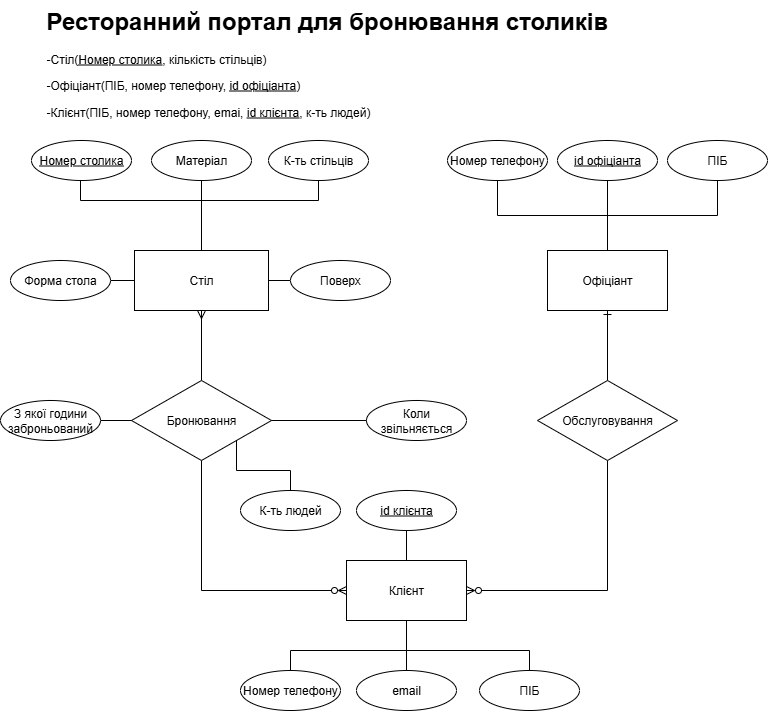

The diagram above was exported from draw.io. Its source (the exported page's mxGraphModel, read from the mxfile embedded in the PNG):
<mxGraphModel dx="1208" dy="604" grid="1" gridSize="10" guides="1" tooltips="1" connect="1" arrows="1" fold="1" page="1" pageScale="1" pageWidth="827" pageHeight="1169" math="0" shadow="0">
  <root>
    <mxCell id="0" />
    <mxCell id="1" parent="0" />
    <mxCell id="Ch-Ke1Dc0aLSZY5DVBmH-14" value="&lt;h1 style=&quot;margin-top: 0px;&quot;&gt;Ресторанний портал для бронювання столиків&lt;/h1&gt;&lt;p&gt;-Стіл(&lt;u&gt;Номер столика&lt;/u&gt;, кількість стільців&lt;span style=&quot;background-color: transparent; color: light-dark(rgb(0, 0, 0), rgb(255, 255, 255));&quot;&gt;)&lt;/span&gt;&lt;/p&gt;&lt;p&gt;-Офіціант(ПІБ, номер телефону, &lt;u&gt;id офіціанта&lt;/u&gt;)&lt;/p&gt;&lt;p&gt;-Клієнт(ПІБ, номер телефону, emai, &lt;u&gt;id клієнта&lt;/u&gt;, к-ть людей)&lt;/p&gt;" style="text;html=1;whiteSpace=wrap;overflow=hidden;rounded=0;" parent="1" vertex="1">
      <mxGeometry x="54" y="20" width="720" height="120" as="geometry" />
    </mxCell>
    <mxCell id="Ch-Ke1Dc0aLSZY5DVBmH-26" style="edgeStyle=orthogonalEdgeStyle;rounded=0;orthogonalLoop=1;jettySize=auto;html=1;entryX=0.5;entryY=1;entryDx=0;entryDy=0;endArrow=none;endFill=0;startArrow=ERzeroToMany;startFill=0;" parent="1" source="Ch-Ke1Dc0aLSZY5DVBmH-15" target="Ch-Ke1Dc0aLSZY5DVBmH-16" edge="1">
      <mxGeometry relative="1" as="geometry">
        <mxPoint x="270" y="610" as="targetPoint" />
      </mxGeometry>
    </mxCell>
    <mxCell id="Ch-Ke1Dc0aLSZY5DVBmH-15" value="Клієнт" style="rounded=0;whiteSpace=wrap;html=1;" parent="1" vertex="1">
      <mxGeometry x="356" y="580" width="120" height="60" as="geometry" />
    </mxCell>
    <mxCell id="Ch-Ke1Dc0aLSZY5DVBmH-27" style="edgeStyle=orthogonalEdgeStyle;rounded=0;orthogonalLoop=1;jettySize=auto;html=1;exitX=0.5;exitY=0;exitDx=0;exitDy=0;entryX=0.5;entryY=1;entryDx=0;entryDy=0;endArrow=ERmany;endFill=0;" parent="1" source="Ch-Ke1Dc0aLSZY5DVBmH-16" target="Ch-Ke1Dc0aLSZY5DVBmH-19" edge="1">
      <mxGeometry relative="1" as="geometry" />
    </mxCell>
    <mxCell id="Ch-Ke1Dc0aLSZY5DVBmH-16" value="Бронювання" style="rhombus;whiteSpace=wrap;html=1;" parent="1" vertex="1">
      <mxGeometry x="141" y="400" width="140" height="80" as="geometry" />
    </mxCell>
    <mxCell id="Ch-Ke1Dc0aLSZY5DVBmH-19" value="Стіл" style="rounded=0;whiteSpace=wrap;html=1;" parent="1" vertex="1">
      <mxGeometry x="144" y="270" width="134" height="60" as="geometry" />
    </mxCell>
    <mxCell id="Ch-Ke1Dc0aLSZY5DVBmH-28" style="edgeStyle=orthogonalEdgeStyle;rounded=0;orthogonalLoop=1;jettySize=auto;html=1;entryX=1;entryY=0.5;entryDx=0;entryDy=0;endArrow=ERzeroToMany;endFill=0;exitX=0.5;exitY=1;exitDx=0;exitDy=0;" parent="1" source="Ch-Ke1Dc0aLSZY5DVBmH-22" target="Ch-Ke1Dc0aLSZY5DVBmH-15" edge="1">
      <mxGeometry relative="1" as="geometry">
        <mxPoint x="536" y="610" as="sourcePoint" />
      </mxGeometry>
    </mxCell>
    <mxCell id="Ch-Ke1Dc0aLSZY5DVBmH-29" style="edgeStyle=orthogonalEdgeStyle;rounded=0;orthogonalLoop=1;jettySize=auto;html=1;entryX=0.5;entryY=1;entryDx=0;entryDy=0;endArrow=ERone;endFill=0;" parent="1" source="Ch-Ke1Dc0aLSZY5DVBmH-22" target="Ch-Ke1Dc0aLSZY5DVBmH-24" edge="1">
      <mxGeometry relative="1" as="geometry" />
    </mxCell>
    <mxCell id="Ch-Ke1Dc0aLSZY5DVBmH-22" value="&lt;div&gt;Обслуговування&lt;/div&gt;" style="rhombus;whiteSpace=wrap;html=1;" parent="1" vertex="1">
      <mxGeometry x="547" y="400" width="140" height="80" as="geometry" />
    </mxCell>
    <mxCell id="Ch-Ke1Dc0aLSZY5DVBmH-24" value="Офіціант" style="rounded=0;whiteSpace=wrap;html=1;" parent="1" vertex="1">
      <mxGeometry x="557" y="270" width="120" height="60" as="geometry" />
    </mxCell>
    <mxCell id="BXczjamNomZWe9NSA3Hr-2" style="edgeStyle=orthogonalEdgeStyle;rounded=0;orthogonalLoop=1;jettySize=auto;html=1;exitX=0.5;exitY=1;exitDx=0;exitDy=0;entryX=0.5;entryY=0;entryDx=0;entryDy=0;endArrow=none;endFill=0;" parent="1" source="BXczjamNomZWe9NSA3Hr-1" target="Ch-Ke1Dc0aLSZY5DVBmH-24" edge="1">
      <mxGeometry relative="1" as="geometry" />
    </mxCell>
    <mxCell id="BXczjamNomZWe9NSA3Hr-1" value="ПІБ" style="ellipse;whiteSpace=wrap;html=1;align=center;" parent="1" vertex="1">
      <mxGeometry x="677" y="160" width="100" height="40" as="geometry" />
    </mxCell>
    <mxCell id="BXczjamNomZWe9NSA3Hr-4" style="edgeStyle=orthogonalEdgeStyle;rounded=0;orthogonalLoop=1;jettySize=auto;html=1;entryX=0.5;entryY=0;entryDx=0;entryDy=0;endArrow=none;endFill=0;" parent="1" source="BXczjamNomZWe9NSA3Hr-3" target="Ch-Ke1Dc0aLSZY5DVBmH-24" edge="1">
      <mxGeometry relative="1" as="geometry" />
    </mxCell>
    <mxCell id="BXczjamNomZWe9NSA3Hr-3" value="Номер телефону" style="ellipse;whiteSpace=wrap;html=1;align=center;" parent="1" vertex="1">
      <mxGeometry x="457" y="160" width="100" height="40" as="geometry" />
    </mxCell>
    <mxCell id="BXczjamNomZWe9NSA3Hr-7" style="edgeStyle=orthogonalEdgeStyle;rounded=0;orthogonalLoop=1;jettySize=auto;html=1;entryX=0.5;entryY=0;entryDx=0;entryDy=0;endArrow=none;endFill=0;" parent="1" source="BXczjamNomZWe9NSA3Hr-5" target="Ch-Ke1Dc0aLSZY5DVBmH-19" edge="1">
      <mxGeometry relative="1" as="geometry">
        <Array as="points">
          <mxPoint x="90" y="220" />
          <mxPoint x="211" y="220" />
        </Array>
      </mxGeometry>
    </mxCell>
    <mxCell id="BXczjamNomZWe9NSA3Hr-5" value="Номер столика" style="ellipse;whiteSpace=wrap;html=1;align=center;fontStyle=4" parent="1" vertex="1">
      <mxGeometry x="41" y="160" width="100" height="40" as="geometry" />
    </mxCell>
    <mxCell id="BXczjamNomZWe9NSA3Hr-22" style="edgeStyle=orthogonalEdgeStyle;rounded=0;orthogonalLoop=1;jettySize=auto;html=1;endArrow=none;endFill=0;" parent="1" source="BXczjamNomZWe9NSA3Hr-8" target="Ch-Ke1Dc0aLSZY5DVBmH-16" edge="1">
      <mxGeometry relative="1" as="geometry" />
    </mxCell>
    <mxCell id="BXczjamNomZWe9NSA3Hr-8" value="З якої години заброньований" style="ellipse;whiteSpace=wrap;html=1;align=center;" parent="1" vertex="1">
      <mxGeometry x="10" y="420" width="100" height="40" as="geometry" />
    </mxCell>
    <mxCell id="BXczjamNomZWe9NSA3Hr-33" style="edgeStyle=orthogonalEdgeStyle;rounded=0;orthogonalLoop=1;jettySize=auto;html=1;entryX=1;entryY=0.5;entryDx=0;entryDy=0;endArrow=none;endFill=0;" parent="1" source="BXczjamNomZWe9NSA3Hr-9" target="Ch-Ke1Dc0aLSZY5DVBmH-16" edge="1">
      <mxGeometry relative="1" as="geometry" />
    </mxCell>
    <mxCell id="BXczjamNomZWe9NSA3Hr-9" value="Коли звільняється" style="ellipse;whiteSpace=wrap;html=1;align=center;" parent="1" vertex="1">
      <mxGeometry x="376" y="420" width="100" height="40" as="geometry" />
    </mxCell>
    <mxCell id="BXczjamNomZWe9NSA3Hr-18" style="edgeStyle=orthogonalEdgeStyle;rounded=0;orthogonalLoop=1;jettySize=auto;html=1;entryX=0.5;entryY=1;entryDx=0;entryDy=0;endArrow=none;endFill=0;" parent="1" source="BXczjamNomZWe9NSA3Hr-13" target="Ch-Ke1Dc0aLSZY5DVBmH-15" edge="1">
      <mxGeometry relative="1" as="geometry">
        <Array as="points">
          <mxPoint x="539" y="670" />
          <mxPoint x="416" y="670" />
        </Array>
      </mxGeometry>
    </mxCell>
    <mxCell id="BXczjamNomZWe9NSA3Hr-13" value="ПІБ" style="ellipse;whiteSpace=wrap;html=1;align=center;" parent="1" vertex="1">
      <mxGeometry x="489" y="690" width="100" height="40" as="geometry" />
    </mxCell>
    <mxCell id="BXczjamNomZWe9NSA3Hr-19" style="edgeStyle=orthogonalEdgeStyle;rounded=0;orthogonalLoop=1;jettySize=auto;html=1;endArrow=none;endFill=0;" parent="1" source="BXczjamNomZWe9NSA3Hr-14" target="Ch-Ke1Dc0aLSZY5DVBmH-15" edge="1">
      <mxGeometry relative="1" as="geometry">
        <Array as="points">
          <mxPoint x="300" y="670" />
          <mxPoint x="416" y="670" />
        </Array>
      </mxGeometry>
    </mxCell>
    <mxCell id="BXczjamNomZWe9NSA3Hr-14" value="Номер телефону" style="ellipse;whiteSpace=wrap;html=1;align=center;" parent="1" vertex="1">
      <mxGeometry x="250" y="690" width="100" height="40" as="geometry" />
    </mxCell>
    <mxCell id="BXczjamNomZWe9NSA3Hr-16" style="edgeStyle=orthogonalEdgeStyle;rounded=0;orthogonalLoop=1;jettySize=auto;html=1;entryX=0.5;entryY=1;entryDx=0;entryDy=0;endArrow=none;endFill=0;" parent="1" source="BXczjamNomZWe9NSA3Hr-15" target="Ch-Ke1Dc0aLSZY5DVBmH-15" edge="1">
      <mxGeometry relative="1" as="geometry" />
    </mxCell>
    <mxCell id="BXczjamNomZWe9NSA3Hr-15" value="email" style="ellipse;whiteSpace=wrap;html=1;align=center;" parent="1" vertex="1">
      <mxGeometry x="366" y="690" width="100" height="40" as="geometry" />
    </mxCell>
    <mxCell id="BXczjamNomZWe9NSA3Hr-26" style="edgeStyle=orthogonalEdgeStyle;rounded=0;orthogonalLoop=1;jettySize=auto;html=1;entryX=0.5;entryY=0;entryDx=0;entryDy=0;endArrow=none;endFill=0;" parent="1" source="BXczjamNomZWe9NSA3Hr-24" target="Ch-Ke1Dc0aLSZY5DVBmH-19" edge="1">
      <mxGeometry relative="1" as="geometry">
        <Array as="points">
          <mxPoint x="328" y="220" />
          <mxPoint x="211" y="220" />
        </Array>
      </mxGeometry>
    </mxCell>
    <mxCell id="BXczjamNomZWe9NSA3Hr-24" value="К-ть стільців" style="ellipse;whiteSpace=wrap;html=1;align=center;" parent="1" vertex="1">
      <mxGeometry x="278" y="160" width="100" height="40" as="geometry" />
    </mxCell>
    <mxCell id="BXczjamNomZWe9NSA3Hr-30" style="edgeStyle=orthogonalEdgeStyle;rounded=0;orthogonalLoop=1;jettySize=auto;html=1;entryX=0.5;entryY=0;entryDx=0;entryDy=0;endArrow=none;endFill=0;" parent="1" source="BXczjamNomZWe9NSA3Hr-27" target="Ch-Ke1Dc0aLSZY5DVBmH-24" edge="1">
      <mxGeometry relative="1" as="geometry" />
    </mxCell>
    <mxCell id="BXczjamNomZWe9NSA3Hr-27" value="&lt;u&gt;id офіціанта&lt;/u&gt;" style="ellipse;whiteSpace=wrap;html=1;align=center;" parent="1" vertex="1">
      <mxGeometry x="567" y="160" width="100" height="40" as="geometry" />
    </mxCell>
    <mxCell id="BXczjamNomZWe9NSA3Hr-29" style="edgeStyle=orthogonalEdgeStyle;rounded=0;orthogonalLoop=1;jettySize=auto;html=1;entryX=1;entryY=1;entryDx=0;entryDy=0;endArrow=none;endFill=0;" parent="1" source="BXczjamNomZWe9NSA3Hr-28" target="Ch-Ke1Dc0aLSZY5DVBmH-16" edge="1">
      <mxGeometry relative="1" as="geometry" />
    </mxCell>
    <mxCell id="BXczjamNomZWe9NSA3Hr-28" value="К-ть людей" style="ellipse;whiteSpace=wrap;html=1;align=center;" parent="1" vertex="1">
      <mxGeometry x="250" y="510" width="100" height="40" as="geometry" />
    </mxCell>
    <mxCell id="BXczjamNomZWe9NSA3Hr-32" style="edgeStyle=orthogonalEdgeStyle;rounded=0;orthogonalLoop=1;jettySize=auto;html=1;entryX=0.5;entryY=0;entryDx=0;entryDy=0;endArrow=none;endFill=0;" parent="1" source="BXczjamNomZWe9NSA3Hr-31" target="Ch-Ke1Dc0aLSZY5DVBmH-15" edge="1">
      <mxGeometry relative="1" as="geometry" />
    </mxCell>
    <mxCell id="BXczjamNomZWe9NSA3Hr-31" value="&lt;u&gt;id клієнта&lt;/u&gt;" style="ellipse;whiteSpace=wrap;html=1;align=center;" parent="1" vertex="1">
      <mxGeometry x="366" y="510" width="100" height="40" as="geometry" />
    </mxCell>
    <mxCell id="40tDQl6-69V4Bei8cyTJ-7" style="edgeStyle=orthogonalEdgeStyle;rounded=0;orthogonalLoop=1;jettySize=auto;html=1;entryX=1;entryY=0.5;entryDx=0;entryDy=0;endArrow=none;endFill=0;" edge="1" parent="1" source="40tDQl6-69V4Bei8cyTJ-3" target="Ch-Ke1Dc0aLSZY5DVBmH-19">
      <mxGeometry relative="1" as="geometry">
        <Array as="points">
          <mxPoint x="350" y="300" />
        </Array>
      </mxGeometry>
    </mxCell>
    <mxCell id="40tDQl6-69V4Bei8cyTJ-3" value="Поверх" style="ellipse;whiteSpace=wrap;html=1;align=center;" vertex="1" parent="1">
      <mxGeometry x="300" y="280" width="100" height="40" as="geometry" />
    </mxCell>
    <mxCell id="40tDQl6-69V4Bei8cyTJ-10" style="edgeStyle=orthogonalEdgeStyle;rounded=0;orthogonalLoop=1;jettySize=auto;html=1;entryX=0.5;entryY=0;entryDx=0;entryDy=0;endArrow=none;endFill=0;" edge="1" parent="1" source="40tDQl6-69V4Bei8cyTJ-4" target="Ch-Ke1Dc0aLSZY5DVBmH-19">
      <mxGeometry relative="1" as="geometry" />
    </mxCell>
    <mxCell id="40tDQl6-69V4Bei8cyTJ-4" value="Матеріал" style="ellipse;whiteSpace=wrap;html=1;align=center;" vertex="1" parent="1">
      <mxGeometry x="161" y="160" width="100" height="40" as="geometry" />
    </mxCell>
    <mxCell id="40tDQl6-69V4Bei8cyTJ-11" style="edgeStyle=orthogonalEdgeStyle;rounded=0;orthogonalLoop=1;jettySize=auto;html=1;entryX=0;entryY=0.5;entryDx=0;entryDy=0;endArrow=none;endFill=0;" edge="1" parent="1" source="40tDQl6-69V4Bei8cyTJ-5" target="Ch-Ke1Dc0aLSZY5DVBmH-19">
      <mxGeometry relative="1" as="geometry" />
    </mxCell>
    <mxCell id="40tDQl6-69V4Bei8cyTJ-5" value="Форма стола" style="ellipse;whiteSpace=wrap;html=1;align=center;" vertex="1" parent="1">
      <mxGeometry x="20" y="280" width="100" height="40" as="geometry" />
    </mxCell>
  </root>
</mxGraphModel>